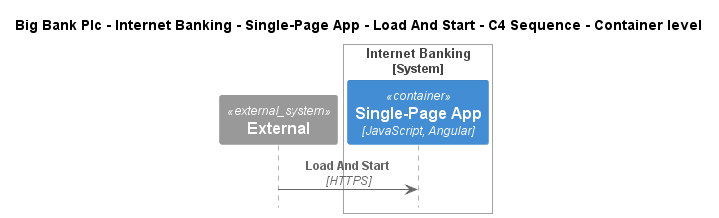

The diagram above was rendered by PlantUML. Its source (embedded in the PNG):
@startuml
!include ..\..\..\..\..\..\..\.c4s\C4_Sequence.puml

title Big Bank Plc - Internet Banking - Single-Page App - Load And Start - C4 Sequence - Container level

System_Ext(C4InterFlow.SoftwareSystems.ExternalSystem, "External", "")

System_Boundary(BigBankPlc.SoftwareSystems.InternetBanking, "Internet Banking")
    Container(BigBankPlc.SoftwareSystems.InternetBanking.Containers.SinglePageApp, "Single-Page App", "JavaScript, Angular", "Provides all the Internet banking functionality to customers via their web browser")
Boundary_End()

Rel(C4InterFlow.SoftwareSystems.ExternalSystem, BigBankPlc.SoftwareSystems.InternetBanking.Containers.SinglePageApp, "Load And Start", "HTTPS")


@enduml